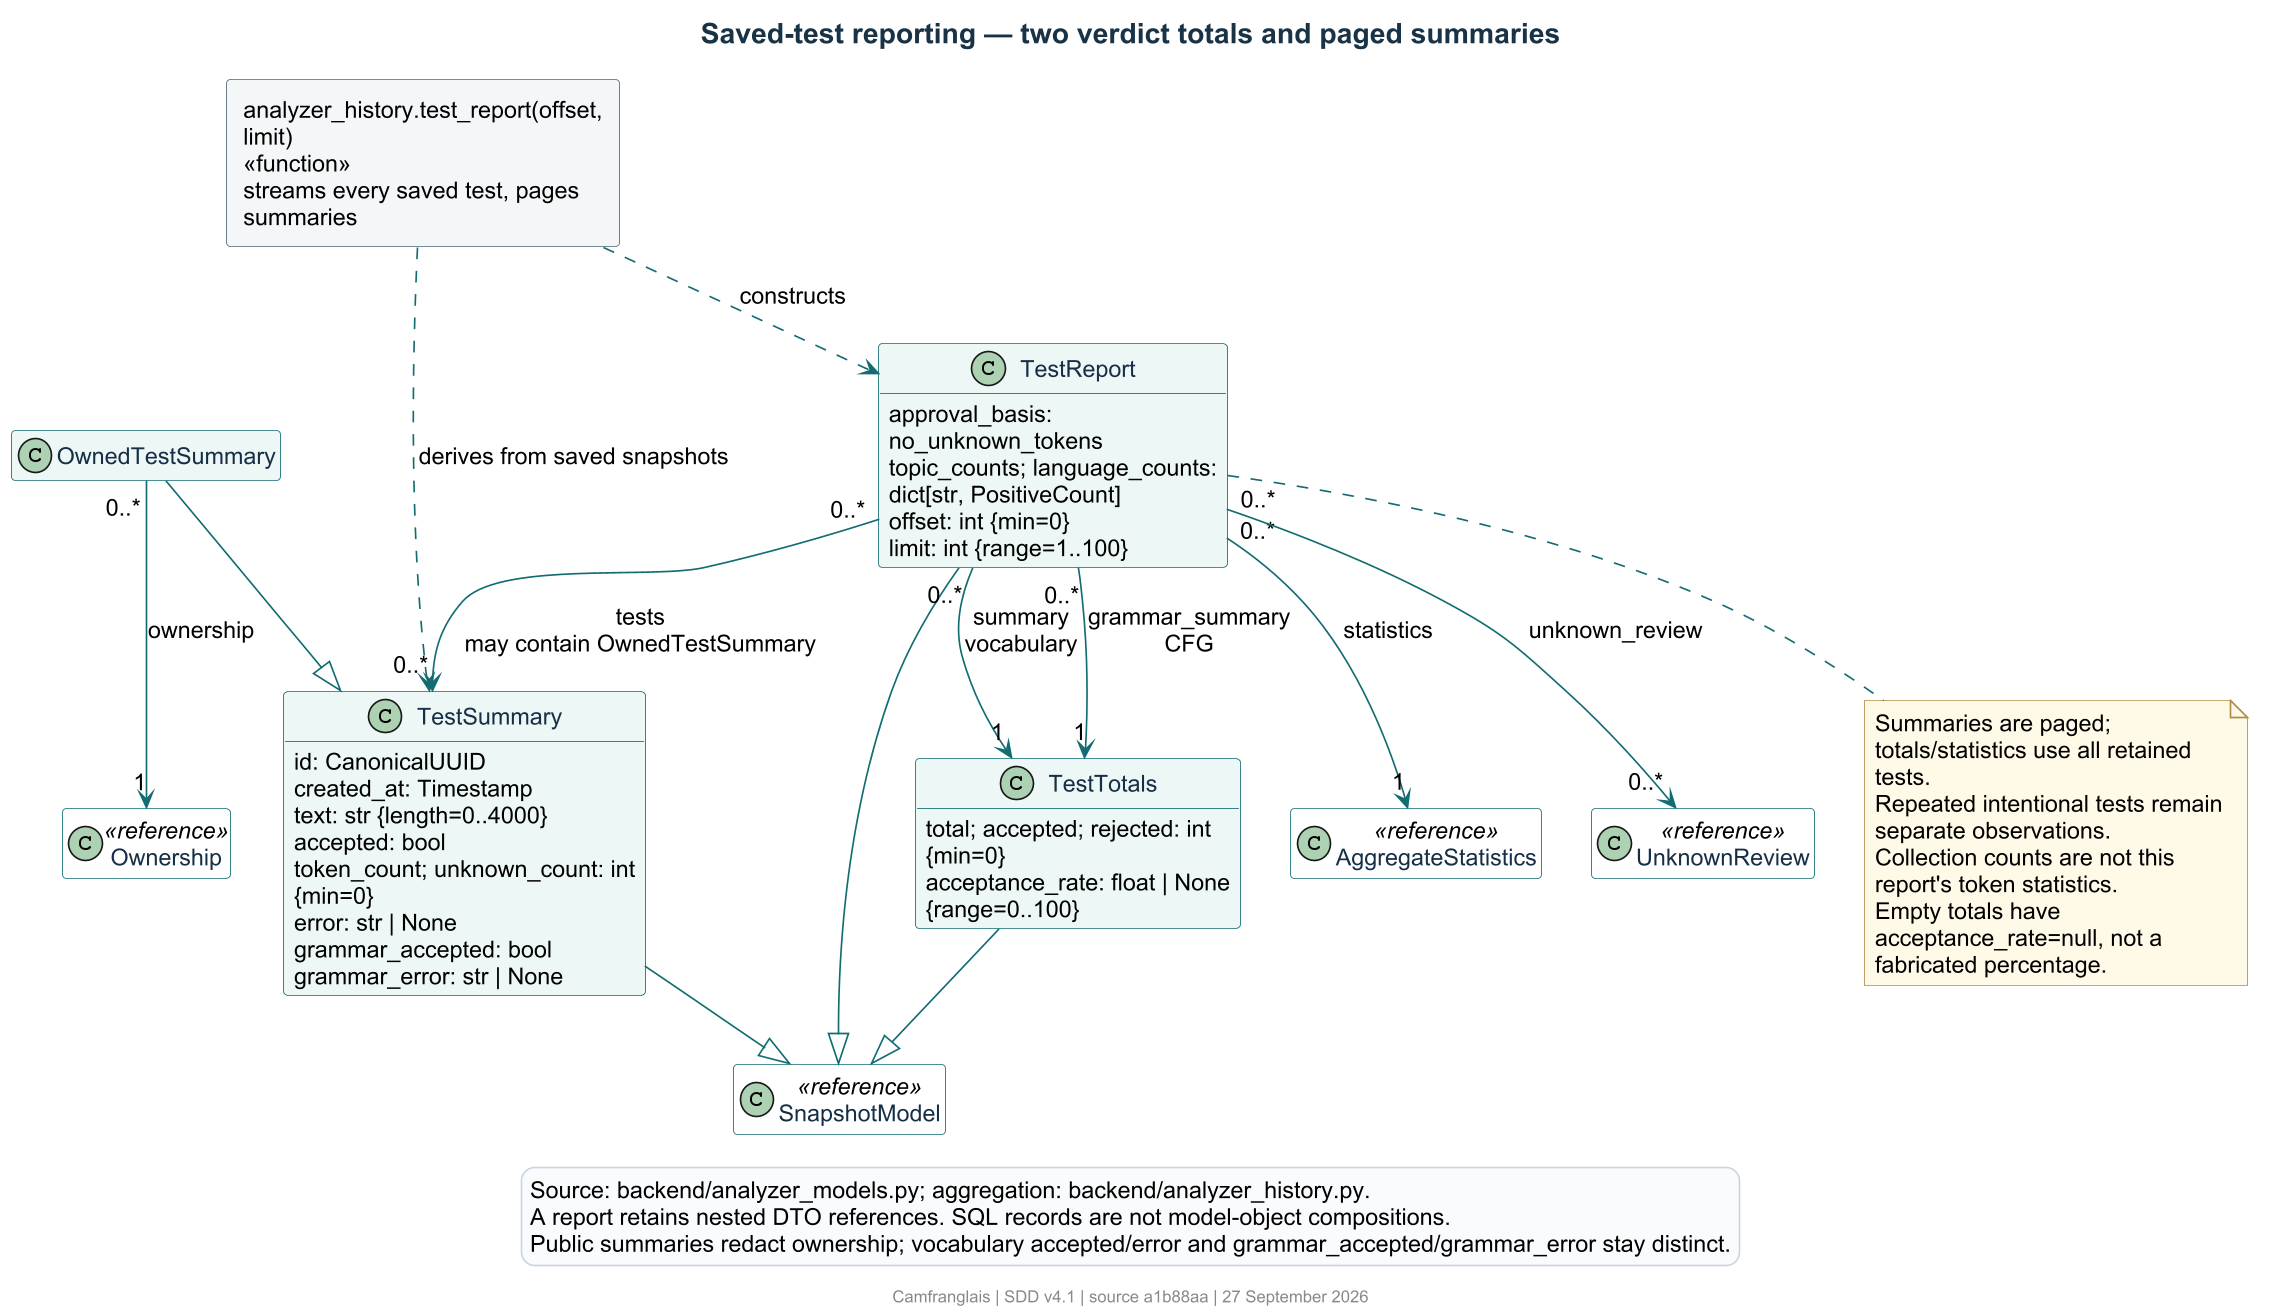

The diagram above was rendered by PlantUML. Its source (embedded in the PNG):
@startuml
!include theme.iuml
allowmixing
title Saved-test reporting — two verdict totals and paged summaries
hide empty members
class SnapshotModel <<reference>>
class TestSummary {
  id: CanonicalUUID
  created_at: Timestamp
  text: str {length=0..4000}
  accepted: bool
  token_count; unknown_count: int {min=0}
  error: str | None
  grammar_accepted: bool
  grammar_error: str | None
}
class OwnedTestSummary
class TestTotals {
  total; accepted; rejected: int {min=0}
  acceptance_rate: float | None {range=0..100}
}
class TestReport {
  approval_basis: no_unknown_tokens
  topic_counts; language_counts: dict[str, PositiveCount]
  offset: int {min=0}
  limit: int {range=1..100}
}
class AggregateStatistics <<reference>>
class UnknownReview <<reference>>
class Ownership <<reference>>
rectangle "analyzer_history.test_report(offset, limit)\n<<function>>\nstreams every saved test, pages summaries" as Reporting
TestSummary --|> SnapshotModel
OwnedTestSummary --|> TestSummary
TestTotals --|> SnapshotModel
TestReport --|> SnapshotModel
OwnedTestSummary "0..*" --> "1" Ownership : ownership
TestReport "0..*" --> "1" TestTotals : summary\nvocabulary
TestReport "0..*" --> "1" TestTotals : grammar_summary\nCFG
TestReport "0..*" --> "1" AggregateStatistics : statistics
TestReport "0..*" --> "0..*" UnknownReview : unknown_review
TestReport "0..*" --> "0..*" TestSummary : tests\nmay contain OwnedTestSummary
Reporting ..> TestReport : constructs
Reporting ..> TestSummary : derives from saved snapshots
note bottom of TestReport
  Summaries are paged; totals/statistics use all retained tests.
  Repeated intentional tests remain separate observations.
  Collection counts are not this report's token statistics.
  Empty totals have acceptance_rate=null, not a fabricated percentage.
end note
legend bottom
  Source: backend/analyzer_models.py; aggregation: backend/analyzer_history.py.
  A report retains nested DTO references. SQL records are not model-object compositions.
  Public summaries redact ownership; vocabulary accepted/error and grammar_accepted/grammar_error stay distinct.
endlegend
@enduml